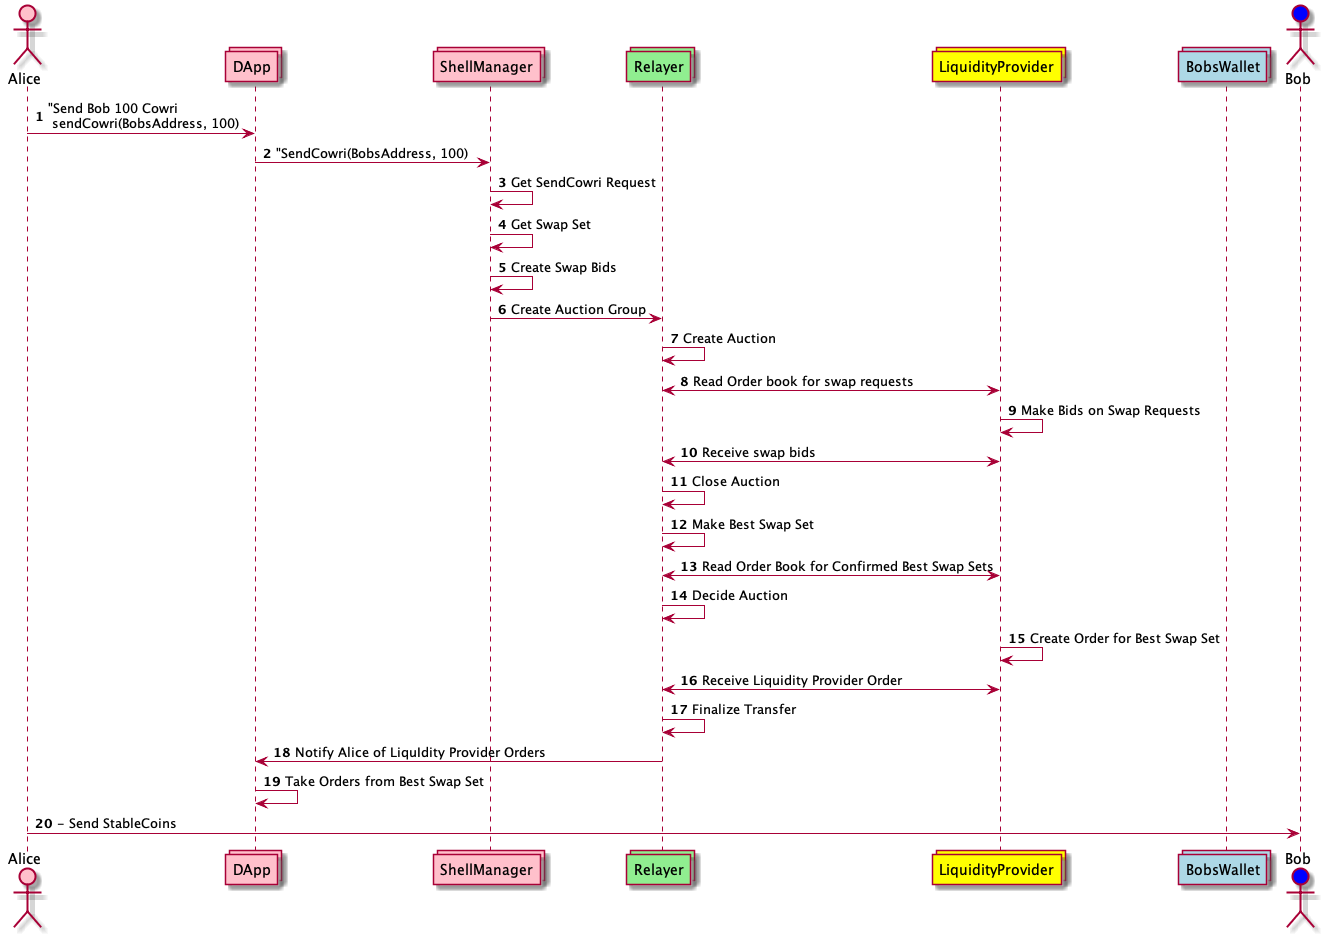

The diagram above was rendered by PlantUML. Its source (embedded in the PNG):
@startuml
actor Alice #Pink
collections DApp #Pink
collections ShellManager #Pink
collections Relayer #LightGreen
collections LiquidityProvider #Yellow
collections BobsWallet #LightBlue
actor Bob #Blue

autonumber
Alice -> DApp: "Send Bob 100 Cowri\n sendCowri(BobsAddress, 100)
DApp -> ShellManager: "SendCowri(BobsAddress, 100)
ShellManager <-> ShellManager: Get SendCowri Request
ShellManager <-> ShellManager: Get Swap Set
ShellManager <-> ShellManager: Create Swap Bids
ShellManager -> Relayer: Create Auction Group
Relayer -> Relayer: Create Auction
Relayer <-> LiquidityProvider: Read Order book for swap requests
LiquidityProvider <-> LiquidityProvider: Make Bids on Swap Requests
LiquidityProvider <-> Relayer: Receive swap bids
Relayer <-> Relayer : Close Auction
Relayer <-> Relayer: Make Best Swap Set
Relayer <-> LiquidityProvider: Read Order Book for Confirmed Best Swap Sets
Relayer <-> Relayer : Decide Auction
LiquidityProvider <-> LiquidityProvider: Create Order for Best Swap Set
LiquidityProvider <-> Relayer: Receive Liquidity Provider Order
Relayer <-> Relayer : Finalize Transfer
Relayer -> DApp : Notify Alice of LiquIdity Provider Orders
DApp <-> DApp: Take Orders from Best Swap Set
Alice -> Bob: - Send StableCoins

@enduml